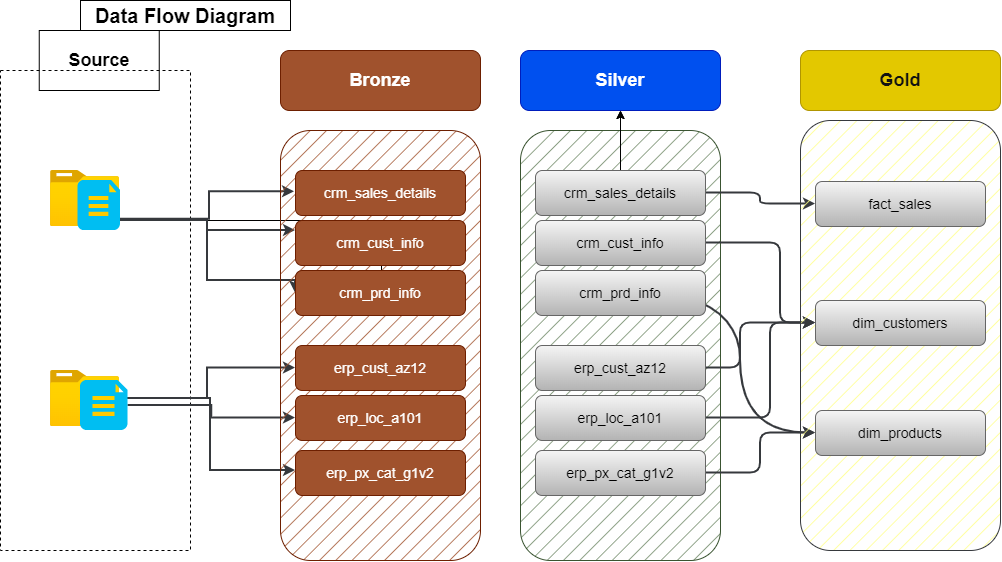

The diagram above was exported from draw.io. Its source (the exported page's mxGraphModel, read from the mxfile embedded in the PNG):
<mxGraphModel dx="1857" dy="642" grid="1" gridSize="10" guides="1" tooltips="1" connect="1" arrows="1" fold="1" page="1" pageScale="1" pageWidth="827" pageHeight="1169" background="light-dark(#FFFFFF,#FFFFFF)" math="0" shadow="0">
  <root>
    <mxCell id="0" />
    <mxCell id="1" parent="0" />
    <mxCell id="9C7iW-30it9yYwyI5sEa-1" parent="1" style="rounded=0;whiteSpace=wrap;html=1;fillColor=none;fontColor=light-dark(#000000,#000000);fontStyle=1" value="&lt;font style=&quot;font-size: 20px;&quot;&gt;Data Flow Diagram&lt;/font&gt;" vertex="1">
      <mxGeometry height="30" width="210" y="20" as="geometry" />
    </mxCell>
    <mxCell id="9C7iW-30it9yYwyI5sEa-2" parent="1" style="rounded=0;whiteSpace=wrap;html=1;labelBackgroundColor=none;fillColor=none;strokeColor=default;dashed=1;" value="" vertex="1">
      <mxGeometry height="480" width="190" x="-80" y="90" as="geometry" />
    </mxCell>
    <mxCell id="9C7iW-30it9yYwyI5sEa-3" parent="1" style="rounded=0;whiteSpace=wrap;html=1;fillColor=none;fontSize=16;fillStyle=solid;" value="&lt;span style=&quot;color: light-dark(rgb(0, 0, 0), rgb(0, 0, 0));&quot;&gt;&lt;b&gt;&lt;font style=&quot;font-size: 18px;&quot;&gt;Source&lt;/font&gt;&lt;/b&gt;&lt;/span&gt;" vertex="1">
      <mxGeometry height="60" width="120" x="-41.25" y="50" as="geometry" />
    </mxCell>
    <mxCell id="9C7iW-30it9yYwyI5sEa-26" edge="1" parent="1" source="9C7iW-30it9yYwyI5sEa-4" style="edgeStyle=orthogonalEdgeStyle;rounded=0;orthogonalLoop=1;jettySize=auto;html=1;fillColor=#eeeeee;strokeColor=light-dark(#36393d, #000000);strokeWidth=2;" target="9C7iW-30it9yYwyI5sEa-11">
      <mxGeometry relative="1" as="geometry">
        <Array as="points">
          <mxPoint x="127" y="240" />
          <mxPoint x="127" y="250" />
        </Array>
      </mxGeometry>
    </mxCell>
    <mxCell id="9C7iW-30it9yYwyI5sEa-27" edge="1" parent="1" style="edgeStyle=orthogonalEdgeStyle;rounded=0;orthogonalLoop=1;jettySize=auto;html=1;">
      <mxGeometry relative="1" as="geometry">
        <mxPoint x="40" y="240" as="sourcePoint" />
        <mxPoint x="301" y="312" as="targetPoint" />
      </mxGeometry>
    </mxCell>
    <mxCell id="9C7iW-30it9yYwyI5sEa-28" edge="1" parent="1" source="9C7iW-30it9yYwyI5sEa-4" style="edgeStyle=orthogonalEdgeStyle;rounded=0;orthogonalLoop=1;jettySize=auto;html=1;entryX=0;entryY=0.5;entryDx=0;entryDy=0;fillColor=#eeeeee;strokeColor=light-dark(#36393d, #000000);strokeWidth=2;" target="9C7iW-30it9yYwyI5sEa-13">
      <mxGeometry relative="1" as="geometry">
        <Array as="points">
          <mxPoint x="127" y="240" />
          <mxPoint x="127" y="300" />
          <mxPoint x="215" y="300" />
        </Array>
      </mxGeometry>
    </mxCell>
    <mxCell id="9C7iW-30it9yYwyI5sEa-4" parent="1" style="image;aspect=fixed;html=1;points=[];align=center;fontSize=12;image=img/lib/azure2/general/Folder_Blank.svg;" value="" vertex="1">
      <mxGeometry height="56.00000000000001" width="69" x="-30" y="190" as="geometry" />
    </mxCell>
    <mxCell id="9C7iW-30it9yYwyI5sEa-30" edge="1" parent="1" source="9C7iW-30it9yYwyI5sEa-5" style="edgeStyle=orthogonalEdgeStyle;rounded=0;orthogonalLoop=1;jettySize=auto;html=1;entryX=0;entryY=0.5;entryDx=0;entryDy=0;strokeWidth=2;fillColor=#eeeeee;strokeColor=light-dark(#36393d, #000000);" target="9C7iW-30it9yYwyI5sEa-14">
      <mxGeometry relative="1" as="geometry" />
    </mxCell>
    <mxCell id="9C7iW-30it9yYwyI5sEa-31" edge="1" parent="1" source="9C7iW-30it9yYwyI5sEa-5" style="edgeStyle=orthogonalEdgeStyle;rounded=0;orthogonalLoop=1;jettySize=auto;html=1;strokeWidth=2;fillColor=#eeeeee;strokeColor=light-dark(#36393d, #000000);" target="9C7iW-30it9yYwyI5sEa-16">
      <mxGeometry relative="1" as="geometry">
        <Array as="points">
          <mxPoint x="130" y="418" />
          <mxPoint x="130" y="490" />
        </Array>
      </mxGeometry>
    </mxCell>
    <mxCell id="9C7iW-30it9yYwyI5sEa-5" parent="1" style="image;aspect=fixed;html=1;points=[];align=center;fontSize=12;image=img/lib/azure2/general/Folder_Blank.svg;" value="" vertex="1">
      <mxGeometry height="56.00000000000001" width="69" x="-30" y="390" as="geometry" />
    </mxCell>
    <mxCell id="9C7iW-30it9yYwyI5sEa-25" edge="1" parent="1" style="edgeStyle=orthogonalEdgeStyle;rounded=0;orthogonalLoop=1;jettySize=auto;html=1;entryX=0;entryY=0.5;entryDx=0;entryDy=0;endArrow=classic;endFill=1;strokeColor=light-dark(#36393d, #000000);fillColor=#eeeeee;strokeWidth=2;">
      <mxGeometry relative="1" as="geometry">
        <Array as="points">
          <mxPoint x="129" y="238.75" />
          <mxPoint x="129" y="211.25" />
        </Array>
        <mxPoint x="39" y="238.75" as="sourcePoint" />
        <mxPoint x="214" y="211.25" as="targetPoint" />
      </mxGeometry>
    </mxCell>
    <mxCell id="9C7iW-30it9yYwyI5sEa-6" parent="1" style="verticalLabelPosition=bottom;html=1;verticalAlign=top;align=center;strokeColor=none;fillColor=#00BEF2;shape=mxgraph.azure.file_2;pointerEvents=1;" value="" vertex="1">
      <mxGeometry height="50" width="42.5" x="-2.5" y="200" as="geometry" />
    </mxCell>
    <mxCell id="9C7iW-30it9yYwyI5sEa-29" edge="1" parent="1" source="9C7iW-30it9yYwyI5sEa-7" style="edgeStyle=orthogonalEdgeStyle;rounded=0;orthogonalLoop=1;jettySize=auto;html=1;entryX=0;entryY=0.5;entryDx=0;entryDy=0;strokeWidth=2;fillColor=#eeeeee;strokeColor=light-dark(#36393d, #000000);" target="9C7iW-30it9yYwyI5sEa-15">
      <mxGeometry relative="1" as="geometry" />
    </mxCell>
    <mxCell id="9C7iW-30it9yYwyI5sEa-7" parent="1" style="verticalLabelPosition=bottom;html=1;verticalAlign=top;align=center;strokeColor=none;fillColor=#00BEF2;shape=mxgraph.azure.file_2;pointerEvents=1;" value="" vertex="1">
      <mxGeometry height="50" width="47.5" y="400" as="geometry" />
    </mxCell>
    <mxCell id="9C7iW-30it9yYwyI5sEa-8" parent="1" style="rounded=1;whiteSpace=wrap;html=1;strokeColor=#6D1F00;fillColor=#a0522d;fillStyle=hatch;fontColor=#ffffff;" value="" vertex="1">
      <mxGeometry height="430" width="200" x="200" y="150" as="geometry" />
    </mxCell>
    <mxCell id="9C7iW-30it9yYwyI5sEa-9" parent="1" style="rounded=1;whiteSpace=wrap;html=1;fillColor=#a0522d;fontColor=#ffffff;strokeColor=#6D1F00;" value="&lt;b&gt;&lt;font style=&quot;font-size: 18px;&quot;&gt;Bronze&lt;/font&gt;&lt;/b&gt;" vertex="1">
      <mxGeometry height="60" width="200" x="200" y="70" as="geometry" />
    </mxCell>
    <mxCell id="9C7iW-30it9yYwyI5sEa-10" parent="1" style="rounded=1;whiteSpace=wrap;html=1;fillColor=#a0522d;strokeColor=#6D1F00;fontColor=#ffffff;" value="&lt;font style=&quot;font-size: 14px;&quot;&gt;crm_sales_details&lt;/font&gt;" vertex="1">
      <mxGeometry height="45" width="170" x="215" y="190" as="geometry" />
    </mxCell>
    <mxCell id="9C7iW-30it9yYwyI5sEa-11" parent="1" style="rounded=1;whiteSpace=wrap;html=1;strokeColor=#6D1F00;fillColor=#a0522d;fontColor=#ffffff;" value="&lt;font style=&quot;font-size: 14px;&quot;&gt;crm_cust_info&lt;/font&gt;" vertex="1">
      <mxGeometry height="45" width="170" x="215" y="240" as="geometry" />
    </mxCell>
    <mxCell id="9C7iW-30it9yYwyI5sEa-13" parent="1" style="rounded=1;whiteSpace=wrap;html=1;strokeColor=#6D1F00;fillColor=#a0522d;fontColor=#ffffff;" value="&lt;font style=&quot;font-size: 14px;&quot;&gt;crm_prd_info&lt;/font&gt;" vertex="1">
      <mxGeometry height="45" width="170" x="215" y="290" as="geometry" />
    </mxCell>
    <mxCell id="9C7iW-30it9yYwyI5sEa-14" parent="1" style="rounded=1;whiteSpace=wrap;html=1;strokeColor=#6D1F00;fillColor=#a0522d;fontColor=#ffffff;" value="&lt;font style=&quot;font-size: 14px;&quot;&gt;erp_cust_az12&lt;/font&gt;" vertex="1">
      <mxGeometry height="45" width="170" x="215" y="365" as="geometry" />
    </mxCell>
    <mxCell id="9C7iW-30it9yYwyI5sEa-15" parent="1" style="rounded=1;whiteSpace=wrap;html=1;strokeColor=#6D1F00;fillColor=#a0522d;fontColor=#ffffff;" value="&lt;font style=&quot;font-size: 14px;&quot;&gt;erp_loc_a101&lt;/font&gt;" vertex="1">
      <mxGeometry height="45" width="170" x="215" y="415" as="geometry" />
    </mxCell>
    <mxCell id="9C7iW-30it9yYwyI5sEa-16" parent="1" style="rounded=1;whiteSpace=wrap;html=1;strokeColor=#6D1F00;fillColor=#a0522d;fontColor=#ffffff;" value="&lt;font style=&quot;font-size: 14px;&quot;&gt;erp_px_cat_g1v2&lt;/font&gt;" vertex="1">
      <mxGeometry height="45" width="170" x="215" y="470" as="geometry" />
    </mxCell>
    <mxCell id="9C7iW-30it9yYwyI5sEa-17" parent="1" style="rounded=1;whiteSpace=wrap;html=1;strokeColor=#3A5431;fillColor=#6d8764;fillStyle=hatch;fontColor=#ffffff;" value="" vertex="1">
      <mxGeometry height="430" width="200" x="440" y="150" as="geometry" />
    </mxCell>
    <mxCell id="9C7iW-30it9yYwyI5sEa-18" parent="1" style="rounded=1;whiteSpace=wrap;html=1;fillColor=light-dark(#0050ef, #b6afb4);strokeColor=#001DBC;fontColor=#ffffff;" value="&lt;b&gt;&lt;font style=&quot;font-size: 18px;&quot;&gt;Silver&lt;/font&gt;&lt;/b&gt;" vertex="1">
      <mxGeometry height="60" width="200" x="440" y="70" as="geometry" />
    </mxCell>
    <mxCell id="9C7iW-30it9yYwyI5sEa-33" edge="1" parent="1" source="9C7iW-30it9yYwyI5sEa-19" style="edgeStyle=orthogonalEdgeStyle;rounded=0;orthogonalLoop=1;jettySize=auto;html=1;" target="9C7iW-30it9yYwyI5sEa-18" value="">
      <mxGeometry relative="1" as="geometry" />
    </mxCell>
    <mxCell id="9C7iW-30it9yYwyI5sEa-34" edge="1" parent="1" source="9C7iW-30it9yYwyI5sEa-19" style="edgeStyle=orthogonalEdgeStyle;rounded=0;orthogonalLoop=1;jettySize=auto;html=1;" target="9C7iW-30it9yYwyI5sEa-18" value="">
      <mxGeometry relative="1" as="geometry" />
    </mxCell>
    <mxCell id="9C7iW-30it9yYwyI5sEa-39" edge="1" parent="1" source="9C7iW-30it9yYwyI5sEa-19" style="edgeStyle=orthogonalEdgeStyle;rounded=1;orthogonalLoop=1;jettySize=auto;html=1;entryX=0;entryY=0.5;entryDx=0;entryDy=0;strokeWidth=2;fillColor=#eeeeee;strokeColor=light-dark(#36393d, #000000);curved=0;" target="9C7iW-30it9yYwyI5sEa-36">
      <mxGeometry relative="1" as="geometry" />
    </mxCell>
    <mxCell id="9C7iW-30it9yYwyI5sEa-19" parent="1" style="rounded=1;whiteSpace=wrap;html=1;fillColor=light-dark(#f5f5f5, #9f9999);strokeColor=#666666;gradientColor=#b3b3b3;" value="&lt;font style=&quot;font-size: 14px;&quot;&gt;crm_sales_details&lt;/font&gt;" vertex="1">
      <mxGeometry height="45" width="170" x="455" y="190" as="geometry" />
    </mxCell>
    <mxCell id="9C7iW-30it9yYwyI5sEa-40" edge="1" parent="1" source="9C7iW-30it9yYwyI5sEa-20" style="edgeStyle=orthogonalEdgeStyle;rounded=1;orthogonalLoop=1;jettySize=auto;html=1;fillColor=#eeeeee;strokeColor=light-dark(#36393d, #000000);strokeWidth=2;curved=0;" target="9C7iW-30it9yYwyI5sEa-37">
      <mxGeometry relative="1" as="geometry">
        <Array as="points">
          <mxPoint x="700" y="262.5" />
          <mxPoint x="700" y="342.5" />
        </Array>
      </mxGeometry>
    </mxCell>
    <mxCell id="9C7iW-30it9yYwyI5sEa-20" parent="1" style="rounded=1;whiteSpace=wrap;html=1;strokeColor=#666666;fillColor=light-dark(#f5f5f5, #9f9999);gradientColor=#b3b3b3;" value="&lt;font style=&quot;font-size: 14px;&quot;&gt;crm_cust_info&lt;/font&gt;" vertex="1">
      <mxGeometry height="45" width="170" x="455" y="240" as="geometry" />
    </mxCell>
    <mxCell id="9C7iW-30it9yYwyI5sEa-41" edge="1" parent="1" style="edgeStyle=orthogonalEdgeStyle;rounded=0;orthogonalLoop=1;jettySize=auto;html=1;fillColor=#eeeeee;strokeColor=light-dark(#36393d, #000000);strokeWidth=2;curved=1;entryX=0;entryY=0.5;entryDx=0;entryDy=0;" target="9C7iW-30it9yYwyI5sEa-38">
      <mxGeometry relative="1" as="geometry">
        <Array as="points">
          <mxPoint x="660" y="306.3" />
          <mxPoint x="660" y="452.5" />
        </Array>
        <mxPoint x="520" y="306.25" as="sourcePoint" />
        <mxPoint x="715" y="423.75" as="targetPoint" />
      </mxGeometry>
    </mxCell>
    <mxCell id="9C7iW-30it9yYwyI5sEa-21" parent="1" style="rounded=1;whiteSpace=wrap;html=1;strokeColor=#666666;fillColor=light-dark(#f5f5f5, #9f9999);gradientColor=#b3b3b3;" value="&lt;font style=&quot;font-size: 14px;&quot;&gt;crm_prd_info&lt;/font&gt;" vertex="1">
      <mxGeometry height="45" width="170" x="455" y="290" as="geometry" />
    </mxCell>
    <mxCell id="9C7iW-30it9yYwyI5sEa-42" edge="1" parent="1" source="9C7iW-30it9yYwyI5sEa-22" style="edgeStyle=orthogonalEdgeStyle;rounded=1;orthogonalLoop=1;jettySize=auto;html=1;fillColor=#eeeeee;strokeColor=light-dark(#36393d, #000000);strokeWidth=2;curved=0;" target="9C7iW-30it9yYwyI5sEa-37">
      <mxGeometry relative="1" as="geometry">
        <Array as="points">
          <mxPoint x="660" y="387.5" />
          <mxPoint x="660" y="342.5" />
        </Array>
      </mxGeometry>
    </mxCell>
    <mxCell id="9C7iW-30it9yYwyI5sEa-22" parent="1" style="rounded=1;whiteSpace=wrap;html=1;strokeColor=#666666;fillColor=light-dark(#f5f5f5, #9f9999);gradientColor=#b3b3b3;" value="&lt;font style=&quot;font-size: 14px;&quot;&gt;erp_cust_az12&lt;/font&gt;" vertex="1">
      <mxGeometry height="45" width="170" x="455" y="365" as="geometry" />
    </mxCell>
    <mxCell id="9C7iW-30it9yYwyI5sEa-43" edge="1" parent="1" source="9C7iW-30it9yYwyI5sEa-23" style="edgeStyle=orthogonalEdgeStyle;rounded=1;orthogonalLoop=1;jettySize=auto;html=1;fillColor=#eeeeee;strokeColor=light-dark(#36393d, #000000);strokeWidth=2;curved=0;" target="9C7iW-30it9yYwyI5sEa-37">
      <mxGeometry relative="1" as="geometry">
        <Array as="points">
          <mxPoint x="690" y="437.5" />
          <mxPoint x="690" y="342.5" />
        </Array>
      </mxGeometry>
    </mxCell>
    <mxCell id="9C7iW-30it9yYwyI5sEa-23" parent="1" style="rounded=1;whiteSpace=wrap;html=1;strokeColor=#666666;fillColor=light-dark(#f5f5f5, #9f9999);gradientColor=#b3b3b3;" value="&lt;font style=&quot;font-size: 14px;&quot;&gt;erp_loc_a101&lt;/font&gt;" vertex="1">
      <mxGeometry height="45" width="170" x="455" y="415" as="geometry" />
    </mxCell>
    <mxCell id="9C7iW-30it9yYwyI5sEa-44" edge="1" parent="1" source="9C7iW-30it9yYwyI5sEa-24" style="edgeStyle=orthogonalEdgeStyle;rounded=1;orthogonalLoop=1;jettySize=auto;html=1;fillColor=#eeeeee;strokeColor=light-dark(#36393d, #000000);strokeWidth=2;curved=0;" target="9C7iW-30it9yYwyI5sEa-38" value="">
      <mxGeometry relative="1" as="geometry" />
    </mxCell>
    <mxCell id="9C7iW-30it9yYwyI5sEa-24" parent="1" style="rounded=1;whiteSpace=wrap;html=1;strokeColor=#666666;fillColor=light-dark(#f5f5f5, #9f9999);gradientColor=#b3b3b3;" value="&lt;font style=&quot;font-size: 14px;&quot;&gt;erp_px_cat_g1v2&lt;/font&gt;" vertex="1">
      <mxGeometry height="45" width="170" x="455" y="470" as="geometry" />
    </mxCell>
    <mxCell id="9C7iW-30it9yYwyI5sEa-32" parent="1" style="rounded=1;whiteSpace=wrap;html=1;strokeColor=#36393d;fillColor=light-dark(#ffff88, #d9d917);fillStyle=hatch;gradientDirection=east;" value="" vertex="1">
      <mxGeometry height="430" width="200" x="720" y="140" as="geometry" />
    </mxCell>
    <mxCell id="9C7iW-30it9yYwyI5sEa-35" parent="1" style="rounded=1;whiteSpace=wrap;html=1;fillColor=light-dark(#e3c800, #f7db08);strokeColor=#B09500;fontColor=#000000;labelBackgroundColor=none;" value="&lt;font&gt;&lt;span style=&quot;font-size: 18px; color: light-dark(rgb(18, 18, 18), rgb(0, 0, 0));&quot;&gt;&lt;b style=&quot;&quot;&gt;Gold&lt;/b&gt;&lt;/span&gt;&lt;/font&gt;" vertex="1">
      <mxGeometry height="60" width="200" x="720" y="70" as="geometry" />
    </mxCell>
    <mxCell id="9C7iW-30it9yYwyI5sEa-36" parent="1" style="rounded=1;whiteSpace=wrap;html=1;fillColor=light-dark(#f5f5f5, #ecd45b);strokeColor=#666666;gradientColor=#b3b3b3;" value="&lt;font style=&quot;font-size: 14px;&quot;&gt;fact_sales&lt;/font&gt;" vertex="1">
      <mxGeometry height="45" width="170" x="735" y="201" as="geometry" />
    </mxCell>
    <mxCell id="9C7iW-30it9yYwyI5sEa-37" parent="1" style="rounded=1;whiteSpace=wrap;html=1;fillColor=light-dark(#f5f5f5, #ecd45b);strokeColor=#666666;gradientColor=#b3b3b3;" value="&lt;span style=&quot;font-size: 14px;&quot;&gt;dim_customers&lt;/span&gt;" vertex="1">
      <mxGeometry height="45" width="170" x="735" y="320" as="geometry" />
    </mxCell>
    <mxCell id="9C7iW-30it9yYwyI5sEa-38" parent="1" style="rounded=1;whiteSpace=wrap;html=1;fillColor=light-dark(#f5f5f5, #ecd45b);strokeColor=#666666;gradientColor=#b3b3b3;" value="&lt;font style=&quot;font-size: 14px;&quot;&gt;dim_products&lt;/font&gt;" vertex="1">
      <mxGeometry height="45" width="170" x="735" y="430" as="geometry" />
    </mxCell>
  </root>
</mxGraphModel>